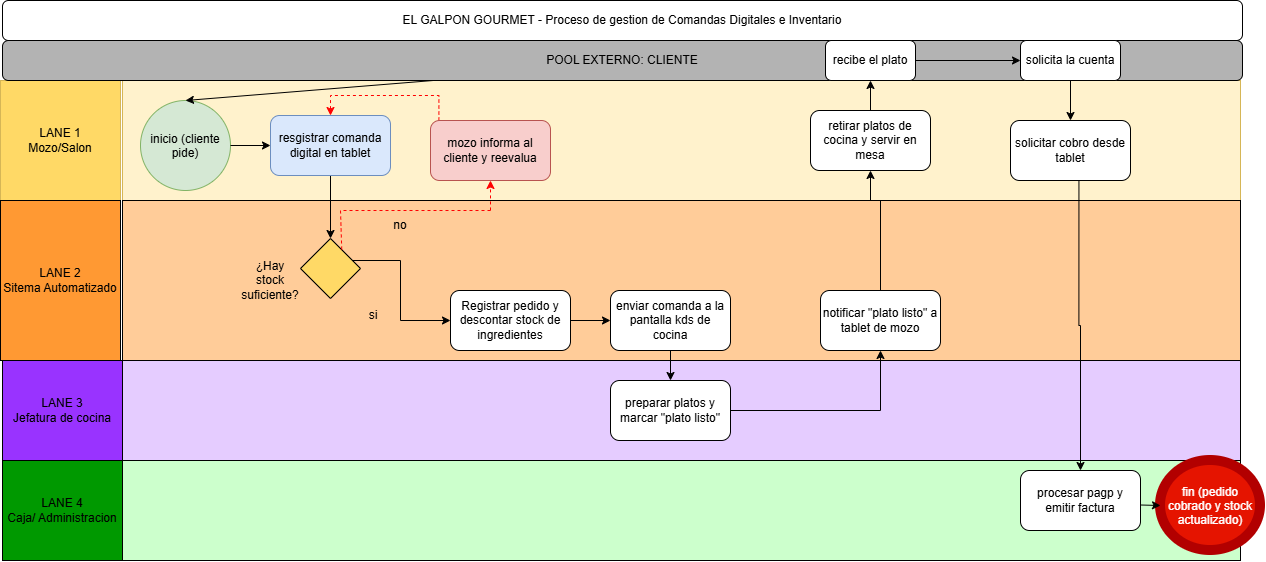

The diagram above was exported from draw.io. Its source (the exported page's mxGraphModel, read from the mxfile embedded in the PNG):
<mxGraphModel dx="1304" dy="667" grid="1" gridSize="10" guides="1" tooltips="1" connect="1" arrows="1" fold="1" page="1" pageScale="1" pageWidth="827" pageHeight="1169" math="0" shadow="0">
  <root>
    <mxCell id="0" />
    <mxCell id="1" parent="0" />
    <mxCell id="7RAbVVS4NX9NQUTjVFFl-1" parent="1" style="rounded=1;whiteSpace=wrap;html=1;roundedPerimeter=1;" value="EL GALPON GOURMET - Proceso de gestion de Comandas Digitales e Inventario" vertex="1">
      <mxGeometry height="40" width="1240" x="42" y="10" as="geometry" />
    </mxCell>
    <mxCell id="7RAbVVS4NX9NQUTjVFFl-7" parent="1" style="rounded=0;whiteSpace=wrap;html=1;fillColor=#FFD966;strokeColor=#d6b656;" value="LANE 1&lt;div&gt;Mozo/Salon&lt;/div&gt;" vertex="1">
      <mxGeometry height="120" width="120" x="40" y="90" as="geometry" />
    </mxCell>
    <mxCell id="7RAbVVS4NX9NQUTjVFFl-8" parent="1" style="rounded=0;whiteSpace=wrap;html=1;strokeColor=#d6b656;fillColor=#fff2cc;" value="" vertex="1">
      <mxGeometry height="120" width="1118" x="162" y="90" as="geometry" />
    </mxCell>
    <mxCell id="7RAbVVS4NX9NQUTjVFFl-9" parent="1" style="rounded=0;whiteSpace=wrap;html=1;fillColor=#FF9933;" value="LANE 2&lt;div&gt;Sitema Automatizado&lt;/div&gt;" vertex="1">
      <mxGeometry height="160" width="120" x="40" y="210" as="geometry" />
    </mxCell>
    <mxCell id="7RAbVVS4NX9NQUTjVFFl-10" parent="1" style="rounded=0;whiteSpace=wrap;html=1;fillColor=#FFCC99;" value="" vertex="1">
      <mxGeometry height="160" width="1118" x="162" y="210" as="geometry" />
    </mxCell>
    <mxCell id="7RAbVVS4NX9NQUTjVFFl-11" parent="1" style="rounded=0;whiteSpace=wrap;html=1;fillColor=#E5CCFF;" value="" vertex="1">
      <mxGeometry height="100" width="1118" x="162" y="370" as="geometry" />
    </mxCell>
    <mxCell id="7RAbVVS4NX9NQUTjVFFl-12" parent="1" style="rounded=0;whiteSpace=wrap;html=1;fillColor=#CCFFCC;" value="" vertex="1">
      <mxGeometry height="100" width="1118" x="162" y="470" as="geometry" />
    </mxCell>
    <mxCell id="7RAbVVS4NX9NQUTjVFFl-13" parent="1" style="rounded=0;whiteSpace=wrap;html=1;fillColor=#9933FF;" value="LANE 3&lt;div&gt;Jefatura de cocina&lt;/div&gt;" vertex="1">
      <mxGeometry height="100" width="120" x="42" y="370" as="geometry" />
    </mxCell>
    <mxCell id="7RAbVVS4NX9NQUTjVFFl-14" parent="1" style="rounded=0;whiteSpace=wrap;html=1;fillColor=#009900;" value="LANE 4&lt;div&gt;Caja/ Administracion&lt;/div&gt;" vertex="1">
      <mxGeometry height="100" width="120" x="42" y="470" as="geometry" />
    </mxCell>
    <mxCell id="7RAbVVS4NX9NQUTjVFFl-15" parent="1" style="ellipse;whiteSpace=wrap;html=1;shapeInside=1;aspect=fixed;fillColor=#d5e8d4;strokeColor=#82b366;" value="inicio (cliente pide)" vertex="1">
      <mxGeometry height="90" width="90" x="180" y="110" as="geometry" />
    </mxCell>
    <mxCell id="7RAbVVS4NX9NQUTjVFFl-76" edge="1" parent="1" source="7RAbVVS4NX9NQUTjVFFl-16" style="edgeStyle=orthogonalEdgeStyle;rounded=0;orthogonalLoop=1;jettySize=auto;html=1;defaultLabelBackgroundColor=page;" target="7RAbVVS4NX9NQUTjVFFl-24" value="">
      <mxGeometry relative="1" as="geometry" />
    </mxCell>
    <mxCell id="7RAbVVS4NX9NQUTjVFFl-16" parent="1" style="rounded=1;whiteSpace=wrap;html=1;roundedPerimeter=1;fillColor=#dae8fc;strokeColor=#6c8ebf;" value="resgistrar comanda digital en tablet" vertex="1">
      <mxGeometry height="60" width="120" x="310" y="125" as="geometry" />
    </mxCell>
    <mxCell id="7RAbVVS4NX9NQUTjVFFl-21" edge="1" parent="1" source="7RAbVVS4NX9NQUTjVFFl-15" style="endArrow=classic;html=1;rounded=0;defaultLabelBackgroundColor=page;exitX=1;exitY=0.5;exitDx=0;exitDy=0;" target="7RAbVVS4NX9NQUTjVFFl-16" value="">
      <mxGeometry height="50" relative="1" width="50" as="geometry">
        <mxPoint x="250" y="159.49999999999955" as="sourcePoint" />
        <mxPoint x="504" y="159.4999999999999" as="targetPoint" />
      </mxGeometry>
    </mxCell>
    <mxCell id="7RAbVVS4NX9NQUTjVFFl-53" edge="1" parent="1" source="7RAbVVS4NX9NQUTjVFFl-22" style="edgeStyle=orthogonalEdgeStyle;rounded=0;orthogonalLoop=1;jettySize=auto;html=1;defaultLabelBackgroundColor=page;entryX=0.5;entryY=0;entryDx=0;entryDy=0;strokeColor=#FF0000;dashed=1;exitX=0.119;exitY=0.057;exitDx=0;exitDy=0;" target="7RAbVVS4NX9NQUTjVFFl-16" value="">
      <mxGeometry relative="1" x="-0.1677" as="geometry" />
    </mxCell>
    <mxCell id="7RAbVVS4NX9NQUTjVFFl-22" parent="1" style="rounded=1;whiteSpace=wrap;html=1;roundedPerimeter=1;fillColor=#f8cecc;strokeColor=#b85450;" value="mozo informa al cliente y reevalua" vertex="1">
      <mxGeometry height="60" width="120" x="470" y="130" as="geometry" />
    </mxCell>
    <mxCell id="7RAbVVS4NX9NQUTjVFFl-61" edge="1" parent="1" source="7RAbVVS4NX9NQUTjVFFl-24" style="edgeStyle=orthogonalEdgeStyle;rounded=0;orthogonalLoop=1;jettySize=auto;html=1;defaultLabelBackgroundColor=page;" target="7RAbVVS4NX9NQUTjVFFl-26" value="">
      <mxGeometry relative="1" as="geometry">
        <Array as="points">
          <mxPoint x="440" y="270" />
          <mxPoint x="440" y="330" />
        </Array>
      </mxGeometry>
    </mxCell>
    <mxCell id="7RAbVVS4NX9NQUTjVFFl-24" parent="1" style="rhombus;whiteSpace=wrap;html=1;shapeInside=1;fillColor=#FFD966;" value="" vertex="1">
      <mxGeometry height="60" width="60" x="340" y="248" as="geometry" />
    </mxCell>
    <mxCell id="7RAbVVS4NX9NQUTjVFFl-68" edge="1" parent="1" source="7RAbVVS4NX9NQUTjVFFl-26" style="edgeStyle=orthogonalEdgeStyle;rounded=0;orthogonalLoop=1;jettySize=auto;html=1;defaultLabelBackgroundColor=page;" target="7RAbVVS4NX9NQUTjVFFl-27" value="">
      <mxGeometry relative="1" as="geometry" />
    </mxCell>
    <mxCell id="7RAbVVS4NX9NQUTjVFFl-26" parent="1" style="rounded=1;whiteSpace=wrap;html=1;roundedPerimeter=1;" value="Registrar pedido y descontar stock de ingredientes" vertex="1">
      <mxGeometry height="60" width="120" x="490" y="300" as="geometry" />
    </mxCell>
    <mxCell id="7RAbVVS4NX9NQUTjVFFl-70" edge="1" parent="1" source="7RAbVVS4NX9NQUTjVFFl-27" style="edgeStyle=orthogonalEdgeStyle;rounded=0;orthogonalLoop=1;jettySize=auto;html=1;defaultLabelBackgroundColor=page;" target="7RAbVVS4NX9NQUTjVFFl-69" value="">
      <mxGeometry relative="1" as="geometry" />
    </mxCell>
    <mxCell id="7RAbVVS4NX9NQUTjVFFl-27" parent="1" style="rounded=1;whiteSpace=wrap;html=1;roundedPerimeter=1;" value="enviar comanda a la pantalla kds de cocina" vertex="1">
      <mxGeometry height="60" width="120" x="650" y="300" as="geometry" />
    </mxCell>
    <mxCell id="7RAbVVS4NX9NQUTjVFFl-71" edge="1" parent="1" source="7RAbVVS4NX9NQUTjVFFl-28" style="edgeStyle=orthogonalEdgeStyle;rounded=0;orthogonalLoop=1;jettySize=auto;html=1;defaultLabelBackgroundColor=page;entryX=0.5;entryY=1;entryDx=0;entryDy=0;exitX=0.5;exitY=0;exitDx=0;exitDy=0;" target="7RAbVVS4NX9NQUTjVFFl-30" value="">
      <mxGeometry relative="1" x="0.1538" as="geometry">
        <Array as="points">
          <mxPoint x="920" y="210" />
          <mxPoint x="910" y="210" />
        </Array>
      </mxGeometry>
    </mxCell>
    <mxCell id="7RAbVVS4NX9NQUTjVFFl-28" parent="1" style="rounded=1;whiteSpace=wrap;html=1;roundedPerimeter=1;" value="notificar &quot;plato listo&quot; a tablet de mozo" vertex="1">
      <mxGeometry height="60" width="120" x="860" y="300" as="geometry" />
    </mxCell>
    <mxCell id="7rCfs8GL31FOQh_yRy9Q-3" edge="1" parent="1" source="7RAbVVS4NX9NQUTjVFFl-30" style="edgeStyle=orthogonalEdgeStyle;rounded=0;orthogonalLoop=1;jettySize=auto;html=1;defaultLabelBackgroundColor=page;" target="7rCfs8GL31FOQh_yRy9Q-2" value="">
      <mxGeometry relative="1" as="geometry" />
    </mxCell>
    <mxCell id="7RAbVVS4NX9NQUTjVFFl-30" parent="1" style="rounded=1;whiteSpace=wrap;html=1;roundedPerimeter=1;" value="retirar platos de cocina y servir en mesa" vertex="1">
      <mxGeometry height="60" width="120" x="850" y="120" as="geometry" />
    </mxCell>
    <mxCell id="7RAbVVS4NX9NQUTjVFFl-31" parent="1" style="rounded=1;whiteSpace=wrap;html=1;roundedPerimeter=1;" value="solicitar cobro desde tablet" vertex="1">
      <mxGeometry height="60" width="120" x="1050" y="130" as="geometry" />
    </mxCell>
    <mxCell id="7RAbVVS4NX9NQUTjVFFl-32" parent="1" style="rounded=1;whiteSpace=wrap;html=1;roundedPerimeter=1;" value="procesar pagp y emitir factura" vertex="1">
      <mxGeometry height="60" width="120" x="1060" y="480" as="geometry" />
    </mxCell>
    <mxCell id="7RAbVVS4NX9NQUTjVFFl-46" edge="1" parent="1" source="7RAbVVS4NX9NQUTjVFFl-69" style="edgeStyle=orthogonalEdgeStyle;rounded=0;orthogonalLoop=1;jettySize=auto;html=1;defaultLabelBackgroundColor=page;exitX=1;exitY=0.5;exitDx=0;exitDy=0;" target="7RAbVVS4NX9NQUTjVFFl-28" value="">
      <mxGeometry relative="1" x="0.8938" as="geometry">
        <mxPoint x="860" y="339.5" as="sourcePoint" />
        <mxPoint x="950" y="339.5" as="targetPoint" />
      </mxGeometry>
    </mxCell>
    <mxCell id="7RAbVVS4NX9NQUTjVFFl-52" edge="1" parent="1" source="7RAbVVS4NX9NQUTjVFFl-31" style="edgeStyle=orthogonalEdgeStyle;rounded=0;orthogonalLoop=1;jettySize=auto;html=1;defaultLabelBackgroundColor=page;exitX=0.571;exitY=1.005;exitDx=0;exitDy=0;entryX=0.5;entryY=0;entryDx=0;entryDy=0;" target="7RAbVVS4NX9NQUTjVFFl-32" value="">
      <mxGeometry relative="1" x="0.0014" as="geometry">
        <mxPoint x="1110" y="244" as="sourcePoint" />
        <mxPoint x="1250" y="244" as="targetPoint" />
      </mxGeometry>
    </mxCell>
    <mxCell id="7RAbVVS4NX9NQUTjVFFl-58" edge="1" parent="1" style="endArrow=none;html=1;rounded=0;defaultLabelBackgroundColor=page;entryX=0.688;entryY=0.2;entryDx=0;entryDy=0;strokeColor=#FF0000;dashed=1;entryPerimeter=0;" target="7RAbVVS4NX9NQUTjVFFl-24" value="">
      <mxGeometry height="50" relative="1" width="50" x="0.857" as="geometry">
        <Array as="points">
          <mxPoint x="380" y="220" />
        </Array>
        <mxPoint x="530" y="220" as="sourcePoint" />
        <mxPoint x="430" y="180" as="targetPoint" />
      </mxGeometry>
    </mxCell>
    <mxCell id="7RAbVVS4NX9NQUTjVFFl-59" edge="1" parent="1" style="endArrow=classic;html=1;rounded=0;defaultLabelBackgroundColor=page;strokeColor=#FF0000;dashed=1;" target="7RAbVVS4NX9NQUTjVFFl-22" value="">
      <mxGeometry height="50" relative="1" width="50" as="geometry">
        <mxPoint x="530" y="219.92" as="sourcePoint" />
        <mxPoint x="580" y="160" as="targetPoint" />
      </mxGeometry>
    </mxCell>
    <mxCell id="7RAbVVS4NX9NQUTjVFFl-64" parent="1" style="text;html=1;whiteSpace=wrap;strokeColor=none;fillColor=none;align=center;verticalAlign=middle;rounded=0;" value="no" vertex="1">
      <mxGeometry height="30" width="60" x="410" y="220" as="geometry" />
    </mxCell>
    <mxCell id="7RAbVVS4NX9NQUTjVFFl-67" parent="1" style="text;html=1;whiteSpace=wrap;strokeColor=none;fillColor=none;align=center;verticalAlign=middle;rounded=0;" value="si" vertex="1">
      <mxGeometry height="30" width="60" x="383" y="310" as="geometry" />
    </mxCell>
    <mxCell id="7RAbVVS4NX9NQUTjVFFl-69" parent="1" style="rounded=1;whiteSpace=wrap;html=1;roundedPerimeter=1;" value="preparar platos y marcar &quot;plato listo&quot;" vertex="1">
      <mxGeometry height="60" width="120" x="650" y="390" as="geometry" />
    </mxCell>
    <mxCell id="7RAbVVS4NX9NQUTjVFFl-72" parent="1" style="ellipse;whiteSpace=wrap;html=1;shapeInside=1;fillColor=#e51400;rounded=0;fontColor=#ffffff;strokeColor=#B20000;strokeWidth=10;" value="fin (pedido cobrado y stock actualizado)" vertex="1">
      <mxGeometry height="90" width="100" x="1200" y="470" as="geometry" />
    </mxCell>
    <mxCell id="7RAbVVS4NX9NQUTjVFFl-74" edge="1" parent="1" style="endArrow=classic;html=1;rounded=0;defaultLabelBackgroundColor=page;" target="7RAbVVS4NX9NQUTjVFFl-72" value="">
      <mxGeometry height="50" relative="1" width="50" as="geometry">
        <mxPoint x="1180" y="514.5" as="sourcePoint" />
        <mxPoint x="1294.35" y="430.0000000000001" as="targetPoint" />
      </mxGeometry>
    </mxCell>
    <mxCell id="7RAbVVS4NX9NQUTjVFFl-77" parent="1" style="rounded=1;whiteSpace=wrap;html=1;roundedPerimeter=1;fillColor=#B3B3B3;" value="POOL EXTERNO: CLIENTE" vertex="1">
      <mxGeometry height="40" width="1240" x="42" y="50" as="geometry" />
    </mxCell>
    <mxCell id="7RAbVVS4NX9NQUTjVFFl-78" edge="1" parent="1" source="7RAbVVS4NX9NQUTjVFFl-77" style="endArrow=classic;html=1;rounded=0;defaultLabelBackgroundColor=page;entryX=0.5;entryY=0;entryDx=0;entryDy=0;exitX=0.318;exitY=1.096;exitDx=0;exitDy=0;" target="7RAbVVS4NX9NQUTjVFFl-15" value="">
      <mxGeometry height="50" relative="1" width="50" as="geometry">
        <mxPoint x="220" y="90" as="sourcePoint" />
        <mxPoint x="260" y="140" as="targetPoint" />
      </mxGeometry>
    </mxCell>
    <mxCell id="7rCfs8GL31FOQh_yRy9Q-5" edge="1" parent="1" source="7rCfs8GL31FOQh_yRy9Q-2" style="edgeStyle=orthogonalEdgeStyle;rounded=0;orthogonalLoop=1;jettySize=auto;html=1;defaultLabelBackgroundColor=page;" target="7rCfs8GL31FOQh_yRy9Q-4" value="">
      <mxGeometry relative="1" as="geometry" />
    </mxCell>
    <mxCell id="7rCfs8GL31FOQh_yRy9Q-2" parent="1" style="rounded=1;whiteSpace=wrap;html=1;roundedPerimeter=1;" value="recibe el plato" vertex="1">
      <mxGeometry height="40" width="90" x="865" y="50" as="geometry" />
    </mxCell>
    <mxCell id="7rCfs8GL31FOQh_yRy9Q-6" edge="1" parent="1" source="7rCfs8GL31FOQh_yRy9Q-4" style="edgeStyle=orthogonalEdgeStyle;rounded=0;orthogonalLoop=1;jettySize=auto;html=1;defaultLabelBackgroundColor=page;" target="7RAbVVS4NX9NQUTjVFFl-31" value="">
      <mxGeometry relative="1" as="geometry" />
    </mxCell>
    <mxCell id="7rCfs8GL31FOQh_yRy9Q-4" parent="1" style="rounded=1;whiteSpace=wrap;html=1;roundedPerimeter=1;" value="solicita la cuenta" vertex="1">
      <mxGeometry height="40" width="100" x="1060" y="50" as="geometry" />
    </mxCell>
    <mxCell id="7rCfs8GL31FOQh_yRy9Q-7" parent="1" style="text;html=1;whiteSpace=wrap;strokeColor=none;fillColor=none;align=center;verticalAlign=middle;rounded=0;" value="¿Hay stock suficiente?" vertex="1">
      <mxGeometry height="30" width="60" x="280" y="275" as="geometry" />
    </mxCell>
  </root>
</mxGraphModel>